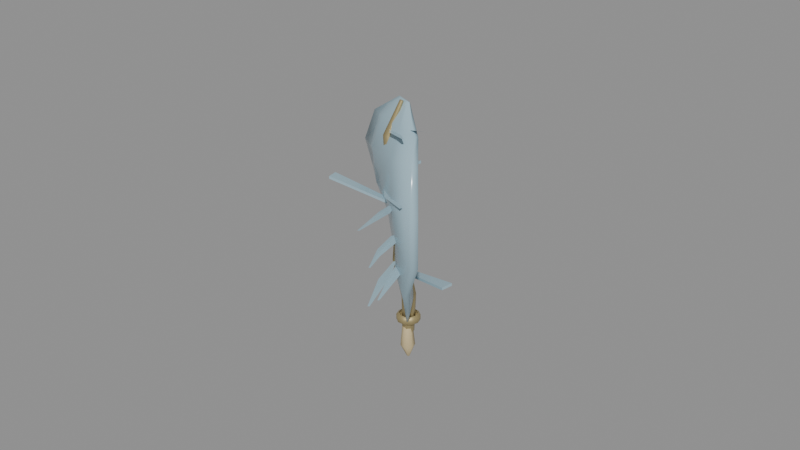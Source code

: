 # Source: phoenix_pinion.blend  (saved by Blender 5.0.119; exported with 4.5.12 LTS)
import bpy
from mathutils import Matrix  # noqa: F401  (used for matrix-valued properties, if any)

bpy.ops.wm.read_factory_settings(use_empty=True)
scene = bpy.context.scene
scene.name = 'Scene'

# ---- materials (node trees are filled in below, after node groups)
mat_crystal = bpy.data.materials.new('crystal')
mat_crystal.diffuse_color = (0.3529, 0.5098, 0.5882, 1.0)
mat_ritual_gold = bpy.data.materials.new('ritual_gold')
mat_ritual_gold.diffuse_color = (0.5686, 0.4667, 0.2353, 1.0)
mat_wax = bpy.data.materials.new('wax')
mat_wax.diffuse_color = (0.6078, 0.4941, 0.2745, 1.0)

# ---- node groups
ng_c_vane_guide_l_organicdistribution = bpy.data.node_groups.new('C_Vane_Guide_L_OrganicDistribution', 'GeometryNodeTree')
_s = ng_c_vane_guide_l_organicdistribution.interface.new_socket(name='Geometry', in_out='OUTPUT', socket_type='NodeSocketGeometry')
_s = ng_c_vane_guide_l_organicdistribution.interface.new_socket(name='Geometry', in_out='INPUT', socket_type='NodeSocketGeometry')
# nodes of 'C_Vane_Guide_L_OrganicDistribution' reference scene objects; filled in after objects exist
ng_c_vane_guide_r_organicdistribution = bpy.data.node_groups.new('C_Vane_Guide_R_OrganicDistribution', 'GeometryNodeTree')
_s = ng_c_vane_guide_r_organicdistribution.interface.new_socket(name='Geometry', in_out='OUTPUT', socket_type='NodeSocketGeometry')
_s = ng_c_vane_guide_r_organicdistribution.interface.new_socket(name='Geometry', in_out='INPUT', socket_type='NodeSocketGeometry')
# nodes of 'C_Vane_Guide_R_OrganicDistribution' reference scene objects; filled in after objects exist

# ---- material node trees
mat_crystal.use_nodes = True; mat_crystal.node_tree.nodes.clear()
_N = mat_crystal.node_tree.nodes; _L = mat_crystal.node_tree.links
n0 = _N.new('ShaderNodeBsdfPrincipled'); n0.name = 'Principled BSDF'; n0.location = (-200, 100)
n0.inputs[0].default_value = (0.3529, 0.5098, 0.5882, 1.0)
n0.inputs[2].default_value = 0.2
n1 = _N.new('ShaderNodeOutputMaterial'); n1.name = 'Material Output'; n1.location = (200, 100)
_L.new(n0.outputs[0], n1.inputs[0])
n1.is_active_output = True
mat_ritual_gold.use_nodes = True; mat_ritual_gold.node_tree.nodes.clear()
_N = mat_ritual_gold.node_tree.nodes; _L = mat_ritual_gold.node_tree.links
n0 = _N.new('ShaderNodeBsdfPrincipled'); n0.name = 'Principled BSDF'; n0.location = (-200, 100)
n0.inputs[0].default_value = (0.5686, 0.4667, 0.2353, 1.0)
n0.inputs[1].default_value = 0.75
n0.inputs[2].default_value = 0.48
n1 = _N.new('ShaderNodeOutputMaterial'); n1.name = 'Material Output'; n1.location = (200, 100)
_L.new(n0.outputs[0], n1.inputs[0])
n1.is_active_output = True
mat_wax.use_nodes = True; mat_wax.node_tree.nodes.clear()
_N = mat_wax.node_tree.nodes; _L = mat_wax.node_tree.links
n0 = _N.new('ShaderNodeBsdfPrincipled'); n0.name = 'Principled BSDF'; n0.location = (-200, 100)
n0.inputs[0].default_value = (0.6078, 0.4941, 0.2745, 1.0)
n0.inputs[2].default_value = 0.58
n1 = _N.new('ShaderNodeOutputMaterial'); n1.name = 'Material Output'; n1.location = (200, 100)
_L.new(n0.outputs[0], n1.inputs[0])
n1.is_active_output = True

# ---- meshes
me_b_vane_source_lmesh = bpy.data.meshes.new('B_Vane_Source_LMesh')
me_b_vane_source_lmesh.from_pydata([(-0.02736, -0.02346, 0.0), (-0.2326, -0.04416, 0.07308), (-0.5168, -0.01656, 0.174), (-0.2326, 0.02277, 0.0687), (-0.02736, -0.0069, 0.0), (-0.2326, -0.0276, 0.07308), (-0.5168, 0.0, 0.174), (-0.2326, 0.03933, 0.0687)], [], [(0, 1, 2, 3), (7, 6, 5, 4), (0, 4, 5, 1), (1, 5, 6, 2), (2, 6, 7, 3), (3, 7, 4, 0)])
_uv = me_b_vane_source_lmesh.uv_layers.new(name='UVMap')
_uv.uv.foreach_set('vector', [0.1, 0.1, 0.3, 0.1, 0.5, 0.1, 0.7, 0.1, 0.9, 0.1, 0.1, 0.3, 0.3, 0.3, 0.5, 0.3, 0.7, 0.3, 0.9, 0.3, 0.1, 0.5, 0.3, 0.5, 0.5, 0.5, 0.7, 0.5, 0.9, 0.5, 0.1, 0.7, 0.3, 0.7, 0.5, 0.7, 0.7, 0.7, 0.9, 0.7, 0.1, 0.9, 0.3, 0.9, 0.5, 0.9, 0.7, 0.9])
me_b_vane_source_lmesh.materials.append(mat_crystal)
me_b_vane_source_lmesh.update()
me_b_vane_source_rmesh = bpy.data.meshes.new('B_Vane_Source_RMesh')
me_b_vane_source_rmesh.from_pydata([(0.02628, -0.02488, 0.0), (0.2431, -0.04751, 0.08711), (0.5402, -0.01733, 0.2074), (0.2431, 0.02567, 0.08188), (0.02628, -0.008317, 0.0), (0.2431, -0.03095, 0.08711), (0.5402, -0.0007728, 0.2074), (0.2431, 0.04223, 0.08188)], [], [(0, 1, 2, 3), (7, 6, 5, 4), (0, 4, 5, 1), (1, 5, 6, 2), (2, 6, 7, 3), (3, 7, 4, 0)])
_uv = me_b_vane_source_rmesh.uv_layers.new(name='UVMap')
_uv.uv.foreach_set('vector', [0.1, 0.1, 0.3, 0.1, 0.5, 0.1, 0.7, 0.1, 0.9, 0.1, 0.1, 0.3, 0.3, 0.3, 0.5, 0.3, 0.7, 0.3, 0.9, 0.3, 0.1, 0.5, 0.3, 0.5, 0.5, 0.5, 0.7, 0.5, 0.9, 0.5, 0.1, 0.7, 0.3, 0.7, 0.5, 0.7, 0.7, 0.7, 0.9, 0.7, 0.1, 0.9, 0.3, 0.9, 0.5, 0.9, 0.7, 0.9])
me_b_vane_source_rmesh.materials.append(mat_crystal)
me_b_vane_source_rmesh.update()
me_b_herovane_low_rmesh = bpy.data.meshes.new('B_HeroVane_Low_RMesh')
me_b_herovane_low_rmesh.from_pydata([(-0.01886, -0.07984, -0.2921), (0.4878, -0.2367, -0.186), (0.5101, -0.1573, -0.1776), (-0.00771, -0.04016, -0.2879), (-0.01886, -0.07984, -0.2721), (0.4878, -0.2367, -0.166), (0.5101, -0.1573, -0.1576), (-0.00771, -0.04016, -0.2679)], [], [(0, 1, 2, 3), (7, 6, 5, 4), (0, 4, 5, 1), (1, 5, 6, 2), (2, 6, 7, 3), (3, 7, 4, 0)])
_uv = me_b_herovane_low_rmesh.uv_layers.new(name='UVMap')
_uv.uv.foreach_set('vector', [0.1, 0.1, 0.3, 0.1, 0.5, 0.1, 0.7, 0.1, 0.9, 0.1, 0.1, 0.3, 0.3, 0.3, 0.5, 0.3, 0.7, 0.3, 0.9, 0.3, 0.1, 0.5, 0.3, 0.5, 0.5, 0.5, 0.7, 0.5, 0.9, 0.5, 0.1, 0.7, 0.3, 0.7, 0.5, 0.7, 0.7, 0.7, 0.9, 0.7, 0.1, 0.9, 0.3, 0.9, 0.5, 0.9, 0.7, 0.9])
me_b_herovane_low_rmesh.materials.append(mat_crystal)
me_b_herovane_low_rmesh.update()
me_b_herovane_mid_lmesh = bpy.data.meshes.new('B_HeroVane_Mid_LMesh')
me_b_herovane_mid_lmesh.from_pydata([(0.01025, -0.1263, 0.2675), (-0.5069, -0.2023, 0.3728), (-0.4786, -0.2971, 0.3829), (0.0244, -0.1737, 0.2725), (0.01025, -0.1263, 0.2875), (-0.5069, -0.2023, 0.3928), (-0.4786, -0.2971, 0.4029), (0.0244, -0.1737, 0.2925)], [], [(0, 1, 2, 3), (7, 6, 5, 4), (0, 4, 5, 1), (1, 5, 6, 2), (2, 6, 7, 3), (3, 7, 4, 0)])
_uv = me_b_herovane_mid_lmesh.uv_layers.new(name='UVMap')
_uv.uv.foreach_set('vector', [0.1, 0.1, 0.3, 0.1, 0.5, 0.1, 0.7, 0.1, 0.9, 0.1, 0.1, 0.3, 0.3, 0.3, 0.5, 0.3, 0.7, 0.3, 0.9, 0.3, 0.1, 0.5, 0.3, 0.5, 0.5, 0.5, 0.7, 0.5, 0.9, 0.5, 0.1, 0.7, 0.3, 0.7, 0.5, 0.7, 0.7, 0.7, 0.9, 0.7, 0.1, 0.9, 0.3, 0.9, 0.5, 0.9, 0.7, 0.9])
me_b_herovane_mid_lmesh.materials.append(mat_crystal)
me_b_herovane_mid_lmesh.update()
me_b_herovane_broken_rmesh = bpy.data.meshes.new('B_HeroVane_Broken_RMesh')
me_b_herovane_broken_rmesh.from_pydata([(0.002155, -0.1749, 0.5884), (0.2554, -0.2627, 0.6754), (0.2682, -0.2029, 0.6818), (0.008531, -0.1451, 0.5916), (0.002155, -0.1749, 0.6084), (0.2554, -0.2627, 0.6954), (0.2682, -0.2029, 0.7018), (0.008531, -0.1451, 0.6116)], [], [(0, 1, 2, 3), (7, 6, 5, 4), (0, 4, 5, 1), (1, 5, 6, 2), (2, 6, 7, 3), (3, 7, 4, 0)])
_uv = me_b_herovane_broken_rmesh.uv_layers.new(name='UVMap')
_uv.uv.foreach_set('vector', [0.1, 0.1, 0.3, 0.1, 0.5, 0.1, 0.7, 0.1, 0.9, 0.1, 0.1, 0.3, 0.3, 0.3, 0.5, 0.3, 0.7, 0.3, 0.9, 0.3, 0.1, 0.5, 0.3, 0.5, 0.5, 0.5, 0.7, 0.5, 0.9, 0.5, 0.1, 0.7, 0.3, 0.7, 0.5, 0.7, 0.7, 0.7, 0.9, 0.7, 0.1, 0.9, 0.3, 0.9, 0.5, 0.9, 0.7, 0.9])
me_b_herovane_broken_rmesh.materials.append(mat_crystal)
me_b_herovane_broken_rmesh.update()

# ---- curves / text
cu_c_pinion_body_profiledata = bpy.data.curves.new('C_Pinion_Body_PROFILEData', 'CURVE')
cu_c_pinion_body_profiledata.dimensions = '2D'
_sp = cu_c_pinion_body_profiledata.splines.new('POLY'); _sp.points.add(7)
_sp.points.foreach_set('co', [1.395, 0.07654, 0.0, 1.0, 0.5779, 0.1848, 0.0, 1.0, -0.5779, 0.1848, 0.0, 1.0, -1.395, 0.07654, 0.0, 1.0, -1.395, -0.07654, 0.0, 1.0, -0.5779, -0.1848, 0.0, 1.0, 0.5779, -0.1848, 0.0, 1.0, 1.395, -0.07654, 0.0, 1.0])
_sp.resolution_u = 1
_sp.use_cyclic_u = True
cu_c_pinion_body_profiledata.resolution_u = 1
cu_c_pinion_bodydata = bpy.data.curves.new('C_Pinion_BodyData', 'CURVE')
cu_c_pinion_bodydata.dimensions = '3D'
_sp = cu_c_pinion_bodydata.splines.new('POLY'); _sp.points.add(7)
_sp.points.foreach_set('co', [0.0, 0.0, -0.68, 1.0, 0.02, -0.02, -0.46, 1.0, -0.01, -0.06, -0.18, 1.0, 0.04, -0.12, 0.12, 1.0, 0.01, -0.17, 0.4, 1.0, -0.04, -0.16, 0.66, 1.0, -0.03, -0.11, 0.86, 1.0, 0.0, -0.05, 1.02, 1.0])
_sp.points.foreach_set('radius', [0.07, 0.22, 0.34, 0.42, 0.45, 0.37, 0.23, 0.045])
_sp.points.foreach_set('tilt', [1.466, 1.536, 1.623, 1.71, 1.815, 1.937, 2.094, 2.269])
_sp.resolution_u = 1
_sp.resolution_v = 1
cu_c_pinion_bodydata.materials.append(mat_crystal)
cu_c_pinion_bodydata.bevel_mode = 'OBJECT'
cu_c_pinion_bodydata.resolution_u = 1
cu_c_pinion_bodydata.resolution_v = 1
cu_c_pinion_bodydata.fill_mode = 'FULL'
cu_c_pinion_bodydata.use_fill_caps = True
cu_c_pinion_spine_profiledata = bpy.data.curves.new('C_Pinion_Spine_PROFILEData', 'CURVE')
cu_c_pinion_spine_profiledata.dimensions = '2D'
_sp = cu_c_pinion_spine_profiledata.splines.new('POLY'); _sp.points.add(5)
_sp.points.foreach_set('co', [0.866, 0.5, 0.0, 1.0, 6.123e-17, 1.0, 0.0, 1.0, -0.866, 0.5, 0.0, 1.0, -0.866, -0.5, 0.0, 1.0, -1.837e-16, -1.0, 0.0, 1.0, 0.866, -0.5, 0.0, 1.0])
_sp.resolution_u = 1
_sp.use_cyclic_u = True
cu_c_pinion_spine_profiledata.resolution_u = 1
cu_c_pinion_spinedata = bpy.data.curves.new('C_Pinion_SpineData', 'CURVE')
cu_c_pinion_spinedata.dimensions = '3D'
_sp = cu_c_pinion_spinedata.splines.new('POLY'); _sp.points.add(6)
_sp.points.foreach_set('co', [0.0, 0.0, -0.82, 1.0, 0.02, -0.02, -0.5, 1.0, -0.02, -0.07, -0.18, 1.0, 0.04, -0.13, 0.16, 1.0, 0.0, -0.18, 0.5, 1.0, -0.05, -0.16, 0.78, 1.0, 0.0, -0.08, 1.02, 1.0])
_sp.points.foreach_set('radius', [0.045, 0.055, 0.06, 0.055, 0.048, 0.036, 0.015])
_sp.points.foreach_set('tilt', [1.571, 1.71, 1.885, 2.094, 2.356, 2.618, 2.932])
_sp.resolution_u = 1
_sp.resolution_v = 1
cu_c_pinion_spinedata.materials.append(mat_ritual_gold)
cu_c_pinion_spinedata.bevel_mode = 'OBJECT'
cu_c_pinion_spinedata.resolution_u = 1
cu_c_pinion_spinedata.resolution_v = 1
cu_c_pinion_spinedata.fill_mode = 'FULL'
cu_c_pinion_spinedata.use_fill_caps = True
cu_c_ember_profiledata = bpy.data.curves.new('C_Ember_PROFILEData', 'CURVE')
cu_c_ember_profiledata.dimensions = '2D'
_sp = cu_c_ember_profiledata.splines.new('POLY'); _sp.points.add(5)
_sp.points.foreach_set('co', [0.866, 0.5, 0.0, 1.0, 6.123e-17, 1.0, 0.0, 1.0, -0.866, 0.5, 0.0, 1.0, -0.866, -0.5, 0.0, 1.0, -1.837e-16, -1.0, 0.0, 1.0, 0.866, -0.5, 0.0, 1.0])
_sp.resolution_u = 1
_sp.use_cyclic_u = True
cu_c_ember_profiledata.resolution_u = 1
cu_c_emberdata = bpy.data.curves.new('C_EmberData', 'CURVE')
cu_c_emberdata.dimensions = '3D'
_sp = cu_c_emberdata.splines.new('POLY'); _sp.points.add(2)
_sp.points.foreach_set('co', [0.0, -0.01, -0.78, 1.0, 0.02, -0.03, -0.92, 1.0, 0.0, 0.0, -1.04, 1.0])
_sp.points.foreach_set('radius', [0.04, 0.055, 0.012])
_sp.points.foreach_set('tilt', [1.571, 1.571, 1.571])
_sp.resolution_u = 1
_sp.resolution_v = 1
cu_c_emberdata.materials.append(mat_wax)
cu_c_emberdata.bevel_mode = 'OBJECT'
cu_c_emberdata.resolution_u = 1
cu_c_emberdata.resolution_v = 1
cu_c_emberdata.fill_mode = 'FULL'
cu_c_emberdata.use_fill_caps = True
cu_c_vane_guide_ldata = bpy.data.curves.new('C_Vane_Guide_LData', 'CURVE')
cu_c_vane_guide_ldata.dimensions = '3D'
_sp = cu_c_vane_guide_ldata.splines.new('POLY'); _sp.points.add(6)
_sp.points.foreach_set('co', [0.0, -0.035, -0.5, 1.0, -0.015, -0.06, -0.3, 1.0, -0.035, -0.1, -0.07, 1.0, -0.02, -0.145, 0.18, 1.0, -0.06, -0.18, 0.43, 1.0, -0.075, -0.155, 0.68, 1.0, -0.03, -0.095, 0.9, 1.0])
_sp.points.foreach_set('tilt', [-0.1396, -0.05236, 0.08727, 0.2443, 0.4189, 0.6283, 0.8378])
_sp.resolution_u = 1
cu_c_vane_guide_ldata.resolution_u = 1
cu_c_vane_guide_ldata.render_resolution_u = 1
cu_c_vane_guide_ldata.fill_mode = 'FULL'
cu_c_vane_guide_rdata = bpy.data.curves.new('C_Vane_Guide_RData', 'CURVE')
cu_c_vane_guide_rdata.dimensions = '3D'
_sp = cu_c_vane_guide_rdata.splines.new('POLY'); _sp.points.add(6)
_sp.points.foreach_set('co', [0.012, -0.03, -0.46, 1.0, 0.042, -0.055, -0.24, 1.0, 0.02, -0.1, 0.0, 1.0, 0.072, -0.15, 0.26, 1.0, 0.045, -0.182, 0.5, 1.0, 0.008, -0.14, 0.72, 1.0, 0.025, -0.075, 0.92, 1.0])
_sp.points.foreach_set('tilt', [0.1222, 0.2094, 0.3142, 0.4712, 0.6632, 0.8727, 1.065])
_sp.resolution_u = 1
cu_c_vane_guide_rdata.resolution_u = 1
cu_c_vane_guide_rdata.render_resolution_u = 1
cu_c_vane_guide_rdata.fill_mode = 'FULL'
cu_a_calamus_collar_profiledata = bpy.data.curves.new('A_Calamus_Collar_ProfileData', 'CURVE')
cu_a_calamus_collar_profiledata.dimensions = '3D'
_sp = cu_a_calamus_collar_profiledata.splines.new('POLY'); _sp.points.add(3)
_sp.points.foreach_set('co', [0.07, 0.0, -0.035, 1.0, 0.09, 0.0, -0.02, 1.0, 0.09, 0.0, 0.02, 1.0, 0.07, 0.0, 0.035, 1.0])
cu_a_calamus_collar_profiledata.materials.append(mat_ritual_gold)
cu_a_calamus_collar_profiledata.fill_mode = 'FULL'

# ---- objects
ob_item_phoenix_pinion = bpy.data.objects.new('ITEM_phoenix_pinion', None)
ob_c_pinion_body_profile = bpy.data.objects.new('C_Pinion_Body_PROFILE', cu_c_pinion_body_profiledata)
ob_c_pinion_body = bpy.data.objects.new('C_Pinion_Body', cu_c_pinion_bodydata)
ob_c_pinion_spine_profile = bpy.data.objects.new('C_Pinion_Spine_PROFILE', cu_c_pinion_spine_profiledata)
ob_c_pinion_spine = bpy.data.objects.new('C_Pinion_Spine', cu_c_pinion_spinedata)
ob_c_ember_profile = bpy.data.objects.new('C_Ember_PROFILE', cu_c_ember_profiledata)
ob_c_ember = bpy.data.objects.new('C_Ember', cu_c_emberdata)
ob_b_vane_source_l = bpy.data.objects.new('B_Vane_Source_L', me_b_vane_source_lmesh)
ob_b_vane_source_r = bpy.data.objects.new('B_Vane_Source_R', me_b_vane_source_rmesh)
ob_c_vane_guide_l = bpy.data.objects.new('C_Vane_Guide_L', cu_c_vane_guide_ldata)
ob_c_vane_guide_r = bpy.data.objects.new('C_Vane_Guide_R', cu_c_vane_guide_rdata)
ob_b_herovane_low_r = bpy.data.objects.new('B_HeroVane_Low_R', me_b_herovane_low_rmesh)
ob_b_herovane_mid_l = bpy.data.objects.new('B_HeroVane_Mid_L', me_b_herovane_mid_lmesh)
ob_b_herovane_broken_r = bpy.data.objects.new('B_HeroVane_Broken_R', me_b_herovane_broken_rmesh)
ob_a_calamus_collar = bpy.data.objects.new('A_Calamus_Collar', cu_a_calamus_collar_profiledata)
_N = ng_c_vane_guide_l_organicdistribution.nodes; _L = ng_c_vane_guide_l_organicdistribution.links
n0 = _N.new('NodeGroupInput'); n0.name = 'Group Input'; n0.location = (0, 0)
n1 = _N.new('NodeGroupOutput'); n1.name = 'Group Output'; n1.location = (0, 0)
n2 = _N.new('GeometryNodeTrimCurve'); n2.name = 'Trim Curve'; n2.location = (0, 0)
n2.inputs[2].default_value = 0.08
n2.inputs[3].default_value = 0.94
n3 = _N.new('GeometryNodeCurveToPoints'); n3.name = 'Curve to Points'; n3.location = (0, 0)
n3.inputs[1].default_value = 7
n4 = _N.new('GeometryNodeObjectInfo'); n4.name = 'Object Info'; n4.location = (0, 0)
n4.inputs[0].default_value = ob_b_vane_source_l
n4.inputs[1].default_value = True
n5 = _N.new('GeometryNodeInputIndex'); n5.name = 'Index'; n5.location = (0, 0)
n6 = _N.new('ShaderNodeMath'); n6.name = 'Math'; n6.location = (0, 0)
n6.operation = 'MODULO'
n6.inputs[1].default_value = 5.0
n7 = _N.new('ShaderNodeMath'); n7.name = 'Math.001'; n7.location = (0, 0)
n7.operation = 'GREATER_THAN'
n8 = _N.new('ShaderNodeMath'); n8.name = 'Math.002'; n8.location = (0, 0)
n8.operation = 'MULTIPLY'
n8.inputs[1].default_value = 1.901
n9 = _N.new('ShaderNodeMath'); n9.name = 'Math.003'; n9.location = (0, 0)
n9.inputs[1].default_value = 0.3689
n10 = _N.new('ShaderNodeMath'); n10.name = 'Math.004'; n10.location = (0, 0)
n10.operation = 'SINE'
n11 = _N.new('ShaderNodeMath'); n11.name = 'Math.005'; n11.location = (0, 0)
n11.operation = 'MULTIPLY'
n11.inputs[1].default_value = -0.055
n12 = _N.new('ShaderNodeMath'); n12.name = 'Math.006'; n12.location = (0, 0)
n12.inputs[1].default_value = 1.08
n13 = _N.new('ShaderNodeMath'); n13.name = 'Math.007'; n13.location = (0, 0)
n13.operation = 'MULTIPLY'
n13.inputs[1].default_value = 0.13
n14 = _N.new('ShaderNodeMath'); n14.name = 'Math.008'; n14.location = (0, 0)
n15 = _N.new('ShaderNodeMath'); n15.name = 'Math.009'; n15.location = (0, 0)
n15.operation = 'MULTIPLY'
n15.inputs[1].default_value = 0.1
n16 = _N.new('ShaderNodeMath'); n16.name = 'Math.010'; n16.location = (0, 0)
n16.inputs[1].default_value = 0.9
n17 = _N.new('ShaderNodeCombineXYZ'); n17.name = 'Combine XYZ'; n17.location = (0, 0)
n17.inputs[2].default_value = 0.78
n18 = _N.new('GeometryNodeInstanceOnPoints'); n18.name = 'Instance on Points'; n18.location = (0, 0)
n19 = _N.new('ShaderNodeMath'); n19.name = 'Math.011'; n19.location = (0, 0)
n19.operation = 'MULTIPLY'
n19.inputs[1].default_value = -0.31
n20 = _N.new('ShaderNodeCombineXYZ'); n20.name = 'Combine XYZ.001'; n20.location = (0, 0)
n20.inputs[0].default_value = -0.116
n20.inputs[1].default_value = -0.216
n21 = _N.new('ShaderNodeMath'); n21.name = 'Math.012'; n21.location = (0, 0)
n21.inputs[1].default_value = -0.54
n22 = _N.new('GeometryNodeRotateInstances'); n22.name = 'Rotate Instances'; n22.location = (0, 0)
n23 = _N.new('GeometryNodeRealizeInstances'); n23.name = 'Realize Instances'; n23.location = (0, 0)
_L.new(n5.outputs[0], n6.inputs[0])
_L.new(n6.outputs[0], n7.inputs[0])
_L.new(n5.outputs[0], n8.inputs[0])
_L.new(n8.outputs[0], n9.inputs[0])
_L.new(n9.outputs[0], n10.inputs[0])
_L.new(n5.outputs[0], n11.inputs[0])
_L.new(n11.outputs[0], n12.inputs[0])
_L.new(n10.outputs[0], n13.inputs[0])
_L.new(n12.outputs[0], n14.inputs[0])
_L.new(n13.outputs[0], n14.inputs[1])
_L.new(n10.outputs[0], n15.inputs[0])
_L.new(n15.outputs[0], n16.inputs[0])
_L.new(n14.outputs[0], n17.inputs[0])
_L.new(n16.outputs[0], n17.inputs[1])
_L.new(n3.outputs[0], n18.inputs[0])
_L.new(n7.outputs[0], n18.inputs[1])
_L.new(n4.outputs[4], n18.inputs[2])
_L.new(n3.outputs[3], n18.inputs[5])
_L.new(n17.outputs[0], n18.inputs[6])
_L.new(n10.outputs[0], n19.inputs[0])
_L.new(n19.outputs[0], n21.inputs[0])
_L.new(n21.outputs[0], n20.inputs[2])
_L.new(n18.outputs[0], n22.inputs[0])
_L.new(n20.outputs[0], n22.inputs[2])
_L.new(n22.outputs[0], n23.inputs[0])
_L.new(n0.outputs[0], n2.inputs[0])
_L.new(n2.outputs[0], n3.inputs[0])
_L.new(n23.outputs[0], n1.inputs[0])
n1.is_active_output = True
_N = ng_c_vane_guide_r_organicdistribution.nodes; _L = ng_c_vane_guide_r_organicdistribution.links
n0 = _N.new('NodeGroupInput'); n0.name = 'Group Input'; n0.location = (0, 0)
n1 = _N.new('NodeGroupOutput'); n1.name = 'Group Output'; n1.location = (0, 0)
n2 = _N.new('GeometryNodeTrimCurve'); n2.name = 'Trim Curve'; n2.location = (0, 0)
n2.inputs[2].default_value = 0.08
n2.inputs[3].default_value = 0.94
n3 = _N.new('GeometryNodeCurveToPoints'); n3.name = 'Curve to Points'; n3.location = (0, 0)
n3.inputs[1].default_value = 6
n4 = _N.new('GeometryNodeObjectInfo'); n4.name = 'Object Info'; n4.location = (0, 0)
n4.inputs[0].default_value = ob_b_vane_source_r
n4.inputs[1].default_value = True
n5 = _N.new('GeometryNodeInputIndex'); n5.name = 'Index'; n5.location = (0, 0)
n6 = _N.new('ShaderNodeMath'); n6.name = 'Math'; n6.location = (0, 0)
n6.operation = 'MODULO'
n6.inputs[1].default_value = 4.0
n7 = _N.new('ShaderNodeMath'); n7.name = 'Math.001'; n7.location = (0, 0)
n7.operation = 'GREATER_THAN'
n8 = _N.new('ShaderNodeMath'); n8.name = 'Math.002'; n8.location = (0, 0)
n8.operation = 'MULTIPLY'
n8.inputs[1].default_value = 2.161
n9 = _N.new('ShaderNodeMath'); n9.name = 'Math.003'; n9.location = (0, 0)
n9.inputs[1].default_value = 0.9331
n10 = _N.new('ShaderNodeMath'); n10.name = 'Math.004'; n10.location = (0, 0)
n10.operation = 'SINE'
n11 = _N.new('ShaderNodeMath'); n11.name = 'Math.005'; n11.location = (0, 0)
n11.operation = 'MULTIPLY'
n11.inputs[1].default_value = -0.062
n12 = _N.new('ShaderNodeMath'); n12.name = 'Math.006'; n12.location = (0, 0)
n12.inputs[1].default_value = 1.12
n13 = _N.new('ShaderNodeMath'); n13.name = 'Math.007'; n13.location = (0, 0)
n13.operation = 'MULTIPLY'
n13.inputs[1].default_value = 0.13
n14 = _N.new('ShaderNodeMath'); n14.name = 'Math.008'; n14.location = (0, 0)
n15 = _N.new('ShaderNodeMath'); n15.name = 'Math.009'; n15.location = (0, 0)
n15.operation = 'MULTIPLY'
n15.inputs[1].default_value = 0.1
n16 = _N.new('ShaderNodeMath'); n16.name = 'Math.010'; n16.location = (0, 0)
n16.inputs[1].default_value = 0.84
n17 = _N.new('ShaderNodeCombineXYZ'); n17.name = 'Combine XYZ'; n17.location = (0, 0)
n17.inputs[2].default_value = 0.86
n18 = _N.new('GeometryNodeInstanceOnPoints'); n18.name = 'Instance on Points'; n18.location = (0, 0)
n19 = _N.new('ShaderNodeMath'); n19.name = 'Math.011'; n19.location = (0, 0)
n19.operation = 'MULTIPLY'
n19.inputs[1].default_value = 0.27
n20 = _N.new('ShaderNodeCombineXYZ'); n20.name = 'Combine XYZ.001'; n20.location = (0, 0)
n20.inputs[0].default_value = 0.116
n20.inputs[1].default_value = 0.216
n21 = _N.new('ShaderNodeMath'); n21.name = 'Math.012'; n21.location = (0, 0)
n21.inputs[1].default_value = 0.62
n22 = _N.new('GeometryNodeRotateInstances'); n22.name = 'Rotate Instances'; n22.location = (0, 0)
n23 = _N.new('GeometryNodeRealizeInstances'); n23.name = 'Realize Instances'; n23.location = (0, 0)
_L.new(n5.outputs[0], n6.inputs[0])
_L.new(n6.outputs[0], n7.inputs[0])
_L.new(n5.outputs[0], n8.inputs[0])
_L.new(n8.outputs[0], n9.inputs[0])
_L.new(n9.outputs[0], n10.inputs[0])
_L.new(n5.outputs[0], n11.inputs[0])
_L.new(n11.outputs[0], n12.inputs[0])
_L.new(n10.outputs[0], n13.inputs[0])
_L.new(n12.outputs[0], n14.inputs[0])
_L.new(n13.outputs[0], n14.inputs[1])
_L.new(n10.outputs[0], n15.inputs[0])
_L.new(n15.outputs[0], n16.inputs[0])
_L.new(n14.outputs[0], n17.inputs[0])
_L.new(n16.outputs[0], n17.inputs[1])
_L.new(n3.outputs[0], n18.inputs[0])
_L.new(n7.outputs[0], n18.inputs[1])
_L.new(n4.outputs[4], n18.inputs[2])
_L.new(n3.outputs[3], n18.inputs[5])
_L.new(n17.outputs[0], n18.inputs[6])
_L.new(n10.outputs[0], n19.inputs[0])
_L.new(n19.outputs[0], n21.inputs[0])
_L.new(n21.outputs[0], n20.inputs[2])
_L.new(n18.outputs[0], n22.inputs[0])
_L.new(n20.outputs[0], n22.inputs[2])
_L.new(n22.outputs[0], n23.inputs[0])
_L.new(n0.outputs[0], n2.inputs[0])
_L.new(n2.outputs[0], n3.inputs[0])
_L.new(n23.outputs[0], n1.inputs[0])
n1.is_active_output = True

# ---- transforms, parenting, visibility, modifiers, constraints
ob_item_phoenix_pinion.location = (0.0, 0.0, 0.0)
ob_item_phoenix_pinion.empty_display_size = 0.2
ob_c_pinion_body_profile.parent = ob_item_phoenix_pinion
ob_c_pinion_body_profile.location = (0.0, 0.0, 0.0)
ob_c_pinion_body_profile.hide_render = True
ob_c_pinion_body_profile.display_type = 'WIRE'
ob_c_pinion_body.parent = ob_item_phoenix_pinion
ob_c_pinion_body.location = (0.0, 0.0, 0.0)
ob_c_pinion_body.scale = (0.84, 1.0, 1.0)
ob_c_pinion_spine_profile.parent = ob_item_phoenix_pinion
ob_c_pinion_spine_profile.location = (0.0, 0.0, 0.0)
ob_c_pinion_spine_profile.hide_render = True
ob_c_pinion_spine_profile.display_type = 'WIRE'
ob_c_pinion_spine.parent = ob_item_phoenix_pinion
ob_c_pinion_spine.location = (0.0, 0.0, 0.0)
ob_c_ember_profile.parent = ob_item_phoenix_pinion
ob_c_ember_profile.location = (0.0, 0.0, 0.0)
ob_c_ember_profile.hide_render = True
ob_c_ember_profile.display_type = 'WIRE'
ob_c_ember.parent = ob_item_phoenix_pinion
ob_c_ember.location = (0.0, 0.0, 0.0)
ob_b_vane_source_l.parent = ob_item_phoenix_pinion
ob_b_vane_source_l.location = (0.0, 0.0, 0.0)
ob_b_vane_source_l.hide_render = True
ob_b_vane_source_l.display_type = 'WIRE'
ob_b_vane_source_r.parent = ob_item_phoenix_pinion
ob_b_vane_source_r.location = (0.0, 0.0, 0.0)
ob_b_vane_source_r.hide_render = True
ob_b_vane_source_r.display_type = 'WIRE'
ob_c_vane_guide_l.parent = ob_item_phoenix_pinion
ob_c_vane_guide_l.location = (-0.035, 0.0, 0.0)
_m = ob_c_vane_guide_l.modifiers.new('Organic Vane Distribution', 'NODES')
_m.node_group = ng_c_vane_guide_l_organicdistribution
ob_c_vane_guide_r.parent = ob_item_phoenix_pinion
ob_c_vane_guide_r.location = (0.028, 0.0, 0.0)
_m = ob_c_vane_guide_r.modifiers.new('Organic Vane Distribution', 'NODES')
_m.node_group = ng_c_vane_guide_r_organicdistribution
ob_b_herovane_low_r.parent = ob_item_phoenix_pinion
ob_b_herovane_low_r.location = (0.0, 0.0, 0.0)
ob_b_herovane_mid_l.parent = ob_item_phoenix_pinion
ob_b_herovane_mid_l.location = (0.0, 0.0, 0.0)
ob_b_herovane_broken_r.parent = ob_item_phoenix_pinion
ob_b_herovane_broken_r.location = (0.0, 0.0, 0.0)
ob_a_calamus_collar.parent = ob_item_phoenix_pinion
ob_a_calamus_collar.location = (0.0, -0.0, -0.7)
_m = ob_a_calamus_collar.modifiers.new('Revolve', 'SCREW')
_m.steps = 10
_m.render_steps = 10
_m.use_normal_calculate = True
_m.use_merge_vertices = True
_m.use_stretch_u = True
_m.use_stretch_v = True
cu_c_pinion_bodydata.bevel_object = ob_c_pinion_body_profile
cu_c_pinion_spinedata.bevel_object = ob_c_pinion_spine_profile
cu_c_emberdata.bevel_object = ob_c_ember_profile

# ---- collection membership
scene.collection.objects.link(ob_item_phoenix_pinion)
scene.collection.objects.link(ob_c_pinion_body_profile)
scene.collection.objects.link(ob_c_pinion_body)
scene.collection.objects.link(ob_c_pinion_spine_profile)
scene.collection.objects.link(ob_c_pinion_spine)
scene.collection.objects.link(ob_c_ember_profile)
scene.collection.objects.link(ob_c_ember)
scene.collection.objects.link(ob_b_vane_source_l)
scene.collection.objects.link(ob_b_vane_source_r)
scene.collection.objects.link(ob_c_vane_guide_l)
scene.collection.objects.link(ob_c_vane_guide_r)
scene.collection.objects.link(ob_b_herovane_low_r)
scene.collection.objects.link(ob_b_herovane_mid_l)
scene.collection.objects.link(ob_b_herovane_broken_r)
scene.collection.objects.link(ob_a_calamus_collar)

# ---- scene / render settings (as saved in the file)
scene.frame_start = 1; scene.frame_end = 250; scene.frame_set(1)
scene.render.engine = 'BLENDER_EEVEE_NEXT'
scene.render.bake_bias = 0.0
scene.render.bake_samples = 0
scene.cycles.sampling_pattern = 'TABULATED_SOBOL'
scene.eevee.use_volume_custom_range = False
bpy.context.view_layer.update()

# ---- added for rendering (the .blend has no active camera and no usable light): camera, sun + grey world if the file has none
cam_auto = bpy.data.cameras.new('AutoCamera')
cam_auto.lens = 50.0
cam_auto.sensor_width = 36.0
cam_auto.clip_end = 1000.0
ob_auto_camera = bpy.data.objects.new('AutoCamera', cam_auto)
scene.collection.objects.link(ob_auto_camera)
ob_auto_camera.location = (4.43263, -5.41616, 3.64261)
ob_auto_camera.rotation_euler = (1.09748, -7.21219e-08, 0.694738)
scene.camera = ob_auto_camera
light_auto_sun = bpy.data.lights.new('AutoSun', 'SUN')
light_auto_sun.energy = 3.0
light_auto_sun.angle = 0.0523599
ob_auto_sun = bpy.data.objects.new('AutoSun', light_auto_sun)
scene.collection.objects.link(ob_auto_sun)
ob_auto_sun.rotation_euler = (0.872665, 0.174533, 0.523599)
if scene.world is None:
    world_auto = bpy.data.worlds.new('AutoWorld')
    world_auto.color = (0.3, 0.3, 0.3)
    scene.world = world_auto
bpy.context.view_layer.update()

